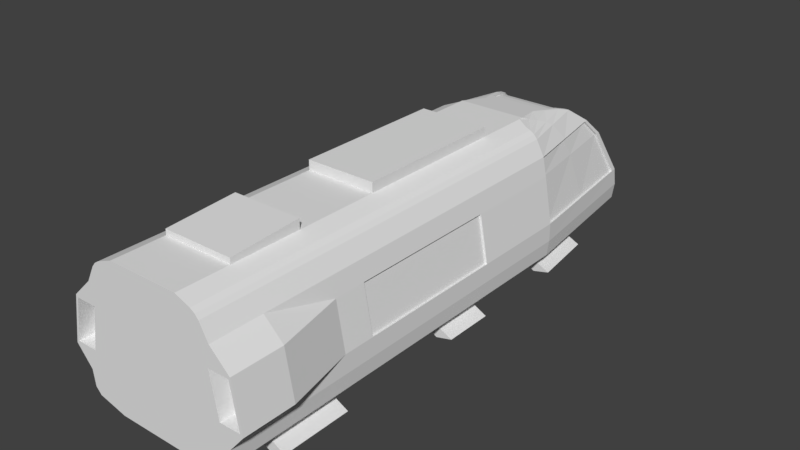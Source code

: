 # Source: TrainEngine1.blend  (saved by Blender 2.79.0; exported with 4.5.12 LTS)
import bpy
from mathutils import Matrix  # noqa: F401  (used for matrix-valued properties, if any)

bpy.ops.wm.read_factory_settings(use_empty=True)
scene = bpy.context.scene
scene.name = 'Scene'

# ---- collections
col_collection_1 = bpy.data.collections.new('Collection 1'); scene.collection.children.link(col_collection_1)

# ---- world
world_world = bpy.data.worlds.new('World'); scene.world = world_world
world_world.color = (0.05088, 0.05088, 0.05088)
world_world.use_sun_shadow = False
world_world.sun_shadow_jitter_overblur = 0.0
world_world.cycles.sampling_method = 'MANUAL'

# ---- meshes
me_cube_001 = bpy.data.meshes.new('Cube.001')
me_cube_001.from_pydata([(0.0, -4.0, 0.25), (0.0, -4.0, 2.25), (-1.289, -3.762, 0.959), (-1.184, -3.762, 1.541), (0.0, -4.0, 1.583), (0.0, -4.0, 0.9167), (-0.5, -4.0, 2.25), (-0.6203, -4.0, 0.25), (-0.6203, -4.0, 0.9167), (-0.5, -4.0, 1.583), (0.0, 1.818, 2.25), (0.0, 1.091, 2.25), (0.0, -1.091, 2.25), (0.0, -1.818, 2.25), (0.0, -2.272, 2.25), (0.0, -3.273, 2.25), (0.0, 1.818, 0.25), (0.0, 1.091, 0.25), (0.0, 0.3636, 0.25), (0.0, -0.3636, 0.25), (0.0, -1.091, 0.25), (0.0, -1.818, 0.25), (0.0, -2.272, 0.25), (0.0, -3.273, 0.25), (-1.34, -3.273, 0.9167), (-1.12, -2.272, 0.9167), (-1.12, -1.818, 0.9167), (-1.12, -1.091, 0.9167), (-1.12, -0.3636, 0.9167), (-1.12, 0.3636, 0.9167), (-1.12, 1.091, 0.9167), (-1.12, 1.818, 0.9167), (-1.22, -3.273, 1.583), (-1.0, -2.272, 1.583), (-1.0, -1.818, 1.583), (-1.0, -1.091, 1.583), (-1.0, -0.3636, 1.583), (-1.0, 0.3636, 1.583), (-1.0, 1.091, 1.583), (-1.0, 1.818, 1.583), (-0.6203, 1.818, 0.25), (-0.6203, 1.091, 0.25), (-0.6203, 0.3636, 0.25), (-0.6203, -0.3636, 0.25), (-0.6203, -1.091, 0.25), (-0.6203, -1.818, 0.25), (-0.6203, -2.272, 0.25), (-0.6203, -3.273, 0.25), (-0.5, 1.818, 2.25), (-0.5, 1.091, 2.25), (-0.5, 0.3636, 2.25), (-0.5, -0.3636, 2.25), (-0.5, -1.091, 2.25), (-0.5, -1.818, 2.25), (-0.5, -2.272, 2.25), (-0.5, -3.273, 2.25), (-0.9459, -4.0, 1.846), (0.0, -4.0, 1.846), (-0.5, -4.0, 1.846), (-0.9459, -3.273, 1.846), (-0.9459, -2.272, 1.846), (-0.9459, -1.818, 1.846), (-0.9459, -1.091, 1.846), (-0.9459, -0.3636, 1.846), (-0.9459, 0.3636, 1.846), (-0.9459, 1.091, 1.846), (-0.9459, 1.818, 1.846), (0.0, -4.0, 0.6544), (-1.12, -4.0, 0.6544), (-0.6203, -4.0, 0.6544), (-1.12, -3.273, 0.6544), (-1.12, -2.272, 0.6544), (-1.12, -1.818, 0.6544), (-1.12, -1.091, 0.6544), (-1.12, -0.3636, 0.6544), (-1.12, 0.3636, 0.6544), (-1.12, 1.091, 0.6544), (-1.12, 1.818, 0.6544), (0.0, -2.272, 2.388), (0.0, -3.273, 2.328), (-0.5, -2.272, 2.388), (-0.5, -3.273, 2.328), (0.0, 1.091, 2.387), (0.0, 0.3636, 2.387), (0.0, -0.3636, 2.387), (0.0, -1.091, 2.387), (-0.5, 1.091, 2.387), (-0.5, 0.3636, 2.387), (-0.5, -0.3636, 2.387), (-0.5, -1.091, 2.387), (-1.016, -3.762, 0.959), (-0.9105, -3.762, 1.541), (-0.7229, -4.0, 1.846), (-0.8703, -4.0, 0.6544), (-0.6449, 1.818, 2.194), (-0.6449, 1.091, 2.194), (-0.6449, 0.3636, 2.194), (-0.6449, -0.3636, 2.194), (-0.6449, -1.091, 2.194), (-0.6449, -1.818, 2.194), (-0.6449, -2.272, 2.194), (-0.6449, -3.273, 2.194), (-0.6449, -4.0, 2.194), (-0.8524, 1.818, 0.3064), (-0.8524, 1.091, 0.3064), (-0.8524, 0.3636, 0.3064), (-0.8524, -0.3636, 0.3064), (-0.8524, -1.091, 0.3064), (-0.8524, -1.818, 0.3064), (-0.8524, -2.272, 0.3064), (-0.8524, -3.273, 0.3064), (-0.8524, -4.0, 0.3064), (-0.9009, 0.3636, 0.1044), (-0.9009, -0.3636, 0.1044), (-0.9009, -2.272, 0.1044), (-0.9009, -3.273, 0.1044), (-1.133, 0.3636, 0.1608), (-1.133, -0.3636, 0.1608), (-1.133, -2.272, 0.1608), (-1.133, -3.273, 0.1608), (-1.34, -4.0, 0.9167), (-1.22, -4.0, 1.583), (-0.9802, -4.0, 0.9167), (-0.8599, -4.0, 1.583), (-1.301, -4.0, 0.949), (-1.193, -4.0, 1.551), (-1.007, -4.0, 0.949), (-0.8985, -4.0, 1.551), (-0.7152, 1.818, 2.166), (-0.8275, 1.818, 2.067), (-0.7789, 1.818, 2.125), (-0.7152, 1.091, 2.166), (-0.8275, 1.091, 2.067), (-0.7789, 1.091, 2.125), (-0.7152, 0.3636, 2.166), (-0.8275, 0.3636, 2.067), (-0.7789, 0.3636, 2.125), (-0.7152, -0.3636, 2.166), (-0.8275, -0.3636, 2.067), (-0.7789, -0.3636, 2.125), (-0.7152, -1.091, 2.166), (-0.8275, -1.091, 2.067), (-0.7789, -1.091, 2.125), (-0.7152, -1.818, 2.166), (-0.8275, -1.818, 2.067), (-0.7789, -1.818, 2.125), (-0.7152, -2.272, 2.166), (-0.8275, -2.272, 2.067), (-0.7789, -2.272, 2.125), (-0.7152, -3.273, 2.166), (-0.8275, -3.273, 2.067), (-0.7789, -3.273, 2.125), (-0.7152, -4.0, 2.166), (-0.8275, -4.0, 2.067), (-0.7789, -4.0, 2.125), (-1.093, 1.818, 0.4321), (-1.017, 1.818, 0.3463), (-1.093, 1.091, 0.4321), (-1.017, 1.091, 0.3463), (-1.093, 0.3636, 0.4321), (-1.017, 0.3636, 0.3463), (-1.093, -0.3636, 0.4321), (-1.017, -0.3636, 0.3463), (-1.093, -1.091, 0.4321), (-1.017, -1.091, 0.3463), (-1.093, -1.818, 0.4321), (-1.017, -1.818, 0.3463), (-1.093, -2.272, 0.4321), (-1.017, -2.272, 0.3463), (-1.093, -3.273, 0.4321), (-1.017, -3.273, 0.3463), (-1.093, -4.0, 0.4321), (-1.017, -4.0, 0.3463), (0.0, 1.945, 2.25), (0.0, 3.692, 0.25), (-0.8681, 3.953, 0.9167), (-0.7478, 3.593, 1.583), (-0.6203, 3.692, 0.25), (-0.5, 1.945, 2.25), (-0.6937, 3.31, 1.846), (-0.8681, 4.002, 0.6544), (-0.3927, 2.36, 2.194), (-0.6002, 3.857, 0.3064), (-0.463, 2.564, 2.166), (-0.5753, 2.997, 2.067), (-0.5267, 2.811, 2.125), (-0.8408, 3.992, 0.4321), (-0.7645, 3.939, 0.3463), (0.0, 2.36, 2.194), (0.0, 2.564, 2.166), (-0.7588, 3.515, 1.583), (-0.8791, 3.859, 0.9167), (-0.5378, 2.767, 2.125), (-0.5863, 2.946, 2.067), (0.0, 3.953, 0.9167), (0.0, 4.002, 0.6544), (0.0, 3.992, 0.4321), (0.0, 3.939, 0.3463), (0.0, 3.857, 0.3064), (-1.091, -1.818, 0.9113), (-1.091, -1.091, 0.9113), (-1.091, -0.3636, 0.9113), (-1.091, 0.3636, 0.9113), (-0.9705, -1.818, 1.578), (-0.9705, -1.091, 1.578), (-0.9705, -0.3636, 1.578), (-0.9705, 0.3636, 1.578), (-0.5448, -4.0, 0.25), (-0.4391, -4.0, 2.25), (-0.5448, -4.0, 0.9167), (-0.4391, -4.0, 1.583), (-0.4391, 1.818, 2.25), (-0.4391, 1.091, 2.25), (-0.4391, -1.091, 2.25), (-0.4391, -1.818, 2.25), (-0.4391, -2.272, 2.25), (-0.4391, -3.273, 2.25), (-0.5448, 1.818, 0.25), (-0.5448, 1.091, 0.25), (-0.5448, 0.3636, 0.25), (-0.5448, -0.3636, 0.25), (-0.5448, -1.091, 0.25), (-0.5448, -1.818, 0.25), (-0.5448, -2.272, 0.25), (-0.5448, -3.273, 0.25), (-0.4391, -4.0, 1.846), (-0.5448, -4.0, 0.6544), (-0.4391, -2.272, 2.388), (-0.4391, -3.273, 2.328), (-0.4391, 1.091, 2.387), (-0.4391, 0.3636, 2.387), (-0.4391, -0.3636, 2.387), (-0.4391, -1.091, 2.387), (-0.4391, 1.945, 2.25), (-0.5448, 3.692, 0.25), (-0.3449, 2.36, 2.194), (-0.4066, 2.564, 2.166), (-0.4626, 2.811, 2.125), (-0.5052, 2.997, 2.067), (-0.6092, 3.31, 1.846), (-0.6568, 3.593, 1.583), (-0.7624, 3.953, 0.9167), (-0.7624, 4.002, 0.6544), (-0.7384, 3.992, 0.4321), (-0.6714, 3.939, 0.3463), (-0.5271, 3.857, 0.3064), (-0.4066, 2.548, 2.141), (0.0, 2.548, 2.141), (-0.4626, 2.794, 2.1), (0.0, 2.794, 2.1), (-0.5052, 2.981, 2.042), (0.0, 2.981, 2.042), (-0.6092, 3.294, 1.821), (0.0, 3.294, 1.821), (-0.6568, 3.576, 1.558), (0.0, 3.576, 1.558), (-0.7624, 3.936, 0.8916), (0.0, 3.936, 0.8916), (0.0, 3.61, 0.25), (-0.6203, 3.61, 0.25), (-0.7047, 3.245, 1.846), (-0.7755, 3.847, 0.3463), (-0.8518, 3.897, 0.4321), (-0.8791, 3.907, 0.6544), (-0.4037, 2.336, 2.194), (-0.5, 1.939, 2.25), (-0.474, 2.532, 2.166), (-0.6112, 3.768, 0.3064), (0.0, 1.939, 2.25), (-0.4391, 1.939, 2.25), (-0.5448, 3.61, 0.25), (-0.9712, 1.814, 1.576), (-1.091, 1.814, 0.9095), (-0.917, 1.814, 1.838), (-0.8503, 3.855, 0.9095), (-0.73, 3.511, 1.576), (-0.6758, 3.241, 1.838), (-0.7069, 2.382, 2.067), (-0.9997, 2.839, 0.9167), (0.0, 2.714, 0.25), (-0.8961, 2.832, 0.3463), (-0.9997, 2.862, 0.6544), (-0.5243, 2.077, 2.194), (-0.7318, 2.793, 0.3064), (-0.6583, 2.293, 2.125), (-0.6203, 2.714, 0.25), (-0.8253, 2.532, 1.846), (-0.9724, 2.858, 0.4321), (-0.5, 1.879, 2.25), (-0.5946, 2.175, 2.166), (0.0, 1.879, 2.25), (-0.4391, 1.879, 2.25), (-0.5448, 2.714, 0.25), (-0.9709, 2.835, 0.9095), (-0.8506, 2.663, 1.576), (-0.7964, 2.527, 1.838), (-0.9001, 1.823, 0.1095), (-1.132, 1.823, 0.1659), (-1.012, 2.798, 0.1659), (-0.9001, 2.719, 0.1095)], [], [(224, 23, 0, 207), (93, 122, 120, 68), (90, 91, 3, 2), (209, 210, 9, 8), (226, 209, 8, 69), (216, 55, 6, 208), (225, 208, 6, 58), (54, 55, 81, 80), (211, 48, 49, 212), (213, 12, 85, 232), (213, 52, 53, 214), (214, 53, 54, 215), (120, 121, 32, 24), (24, 32, 33, 25), (25, 33, 34, 26), (68, 120, 24, 70), (71, 25, 26, 72), (72, 26, 27, 73), (73, 27, 28, 74), (74, 28, 29, 75), (75, 29, 30, 76), (76, 30, 31, 77), (217, 16, 17, 218), (218, 17, 18, 219), (219, 18, 19, 220), (220, 19, 20, 221), (221, 20, 21, 222), (222, 21, 22, 223), (223, 22, 23, 224), (38, 65, 66, 39), (37, 64, 65, 38), (36, 63, 64, 37), (35, 62, 63, 36), (34, 61, 62, 35), (33, 60, 61, 34), (121, 56, 59, 32), (210, 225, 58, 9), (123, 92, 56, 121), (207, 226, 69, 7), (33, 32, 59), (25, 70, 24), (71, 70, 25), (60, 33, 59), (94, 128, 131, 95), (95, 131, 134, 96), (96, 134, 137, 97), (97, 137, 140, 98), (98, 140, 143, 99), (99, 143, 146, 100), (100, 146, 149, 101), (101, 149, 152, 102), (155, 157, 76, 77), (157, 159, 75, 76), (103, 104, 158, 156), (104, 105, 160, 158), (105, 106, 162, 160), (106, 107, 164, 162), (107, 108, 166, 164), (108, 109, 168, 166), (109, 110, 170, 168), (110, 111, 172, 170), (92, 102, 152, 154, 153, 56), (150, 59, 56, 153), (147, 60, 150), (144, 61, 60, 147), (141, 62, 61, 144), (138, 63, 62, 141), (135, 64, 63, 138), (132, 65, 64, 135), (129, 66, 65, 132), (111, 93, 68, 171, 172), (169, 171, 68, 70), (167, 169, 70, 71), (165, 167, 71, 72), (163, 165, 72, 73), (161, 163, 73, 74), (159, 161, 74, 75), (34, 35, 204, 203), (36, 37, 206, 205), (28, 27, 200, 201), (30, 29, 37, 38), (31, 30, 38, 39), (227, 80, 81, 228), (215, 54, 80, 227), (216, 15, 79, 228), (229, 86, 87, 230), (230, 87, 88, 231), (231, 88, 89, 232), (50, 51, 88, 87), (51, 52, 89, 88), (49, 50, 87, 86), (212, 49, 86, 229), (40, 41, 104, 103), (41, 42, 105, 104), (44, 45, 108, 107), (45, 46, 109, 108), (47, 7, 111, 110), (48, 94, 95, 49), (49, 95, 96, 50), (50, 96, 97, 51), (51, 97, 98, 52), (52, 98, 99, 53), (53, 99, 100, 54), (54, 100, 101, 55), (55, 101, 102, 6), (7, 69, 93, 111), (58, 6, 102, 92), (9, 58, 92, 123), (8, 9, 123, 122), (69, 8, 122, 93), (112, 113, 117, 116), (114, 115, 119, 118), (46, 47, 115, 114), (109, 46, 114, 118), (106, 105, 116, 117), (47, 110, 119, 115), (43, 44, 107, 106), (42, 43, 113, 112), (105, 42, 112, 116), (113, 43, 106, 117), (110, 109, 118, 119), (124, 125, 121, 120), (126, 124, 120, 122), (125, 127, 123, 121), (127, 126, 122, 123), (2, 3, 125, 124), (90, 2, 124, 126), (3, 91, 127, 125), (91, 90, 126, 127), (150, 153, 154, 151), (151, 154, 152, 149), (147, 150, 151, 148), (148, 151, 149, 146), (144, 147, 148, 145), (145, 148, 146, 143), (141, 144, 145, 142), (142, 145, 143, 140), (138, 141, 142, 139), (139, 142, 140, 137), (135, 138, 139, 136), (136, 139, 137, 134), (132, 135, 136, 133), (133, 136, 134, 131), (129, 132, 133, 130), (130, 133, 131, 128), (171, 169, 170, 172), (169, 167, 168, 170), (167, 165, 166, 168), (165, 163, 164, 166), (163, 161, 162, 164), (161, 159, 160, 162), (159, 157, 158, 160), (157, 155, 156, 158), (193, 192, 185, 184), (191, 190, 176, 175), (270, 259, 177, 234), (190, 260, 179, 176), (261, 262, 186, 187), (263, 191, 175, 180), (264, 265, 178, 181), (192, 266, 183, 185), (267, 261, 187, 182), (269, 268, 173, 233), (262, 263, 180, 186), (259, 267, 182, 177), (260, 193, 184, 179), (266, 264, 181, 183), (233, 235, 181, 178), (236, 183, 181, 235), (237, 236, 246, 248), (241, 240, 254, 256), (239, 179, 184, 238), (236, 189, 247, 246), (238, 237, 248, 250), (242, 241, 194, 195), (243, 186, 180, 242), (244, 243, 196, 197), (245, 182, 187, 244), (234, 177, 182, 245), (200, 199, 203, 204), (201, 200, 204, 205), (202, 201, 205, 206), (37, 29, 202, 206), (26, 34, 203, 199), (29, 28, 201, 202), (27, 26, 199, 200), (35, 36, 205, 204), (174, 234, 245, 198), (198, 245, 244, 197), (187, 186, 243, 244), (196, 243, 242, 195), (180, 175, 241, 242), (175, 176, 240, 241), (176, 179, 239, 240), (239, 238, 250, 252), (184, 185, 237, 238), (185, 183, 236, 237), (189, 236, 235, 188), (173, 188, 235, 233), (265, 269, 233, 178), (258, 270, 234, 174), (11, 212, 229, 82), (84, 231, 232, 85), (83, 230, 231, 84), (82, 229, 230, 83), (55, 216, 228, 81), (14, 215, 227, 78), (78, 227, 228, 79), (0, 67, 226, 207), (4, 57, 225, 210), (46, 223, 224, 47), (45, 222, 223, 46), (44, 221, 222, 45), (43, 220, 221, 44), (42, 219, 220, 43), (41, 218, 219, 42), (40, 217, 218, 41), (13, 214, 215, 14), (12, 213, 214, 13), (52, 213, 232, 89), (10, 211, 212, 11), (57, 1, 208, 225), (15, 216, 208, 1), (67, 5, 209, 226), (5, 4, 210, 209), (47, 224, 207, 7), (248, 246, 247, 249), (250, 248, 249, 251), (254, 252, 253, 255), (256, 254, 255, 257), (253, 252, 250, 251), (240, 239, 252, 254), (194, 241, 256, 257), (279, 292, 270, 258), (288, 291, 269, 265), (289, 282, 264, 266), (286, 277, 193, 260), (285, 283, 267, 259), (287, 281, 263, 262), (291, 290, 268, 269), (283, 280, 261, 267), (284, 289, 266, 192), (282, 288, 265, 264), (281, 278, 191, 263), (280, 287, 262, 261), (39, 66, 273, 271), (292, 285, 259, 270), (286, 260, 276, 295), (277, 284, 192, 193), (294, 295, 276, 275), (293, 294, 275, 274), (190, 191, 274, 275), (278, 31, 272, 293), (260, 190, 275, 276), (31, 39, 271, 272), (191, 278, 293, 274), (272, 271, 294, 293), (271, 273, 295, 294), (129, 130, 284, 277), (66, 286, 295, 273), (217, 40, 285, 292), (156, 155, 287, 280), (77, 31, 278, 281), (94, 48, 288, 282), (130, 128, 289, 284), (103, 156, 280, 283), (211, 10, 290, 291), (155, 77, 281, 287), (40, 103, 297, 296), (66, 129, 277, 286), (128, 94, 282, 289), (48, 211, 291, 288), (16, 217, 292, 279), (296, 297, 298, 299), (283, 285, 299, 298), (103, 283, 298, 297), (285, 40, 296, 299), (150, 60, 59)])
_uv = me_cube_001.uv_layers.new(name='UVMap')
_uv.uv.foreach_set('vector', [0.3166, 0.8471, 0.3239, 0.847, 0.3239, 0.8558, 0.3166, 0.8558, 0.3222, 0.7693, 0.3207, 0.7725, 0.3159, 0.7725, 0.3188, 0.7693, 0.3159, 0.84, 0.3159, 0.8329, 0.3195, 0.8334, 0.3195, 0.8406, 0.3266, 0.7725, 0.328, 0.7806, 0.3272, 0.7806, 0.3256, 0.7725, 0.3266, 0.7693, 0.3266, 0.7725, 0.3256, 0.7725, 0.3256, 0.7693, 0.3095, 0.8475, 0.3103, 0.8475, 0.3103, 0.8563, 0.3095, 0.8563, 0.328, 0.7837, 0.328, 0.7886, 0.3272, 0.7886, 0.3272, 0.7837, 0.4467, 0.8297, 0.4466, 0.8418, 0.4456, 0.8418, 0.4449, 0.8297, 0.3092, 0.7861, 0.31, 0.7861, 0.3101, 0.7949, 0.3093, 0.7949, 0.4465, 0.8037, 0.4465, 0.809, 0.4446, 0.809, 0.4446, 0.8037, 0.3094, 0.8212, 0.3102, 0.8212, 0.3102, 0.83, 0.3094, 0.83, 0.3094, 0.83, 0.3102, 0.83, 0.3102, 0.8354, 0.3094, 0.8354, 0.3116, 0.7611, 0.3208, 0.7611, 0.3207, 0.7699, 0.3116, 0.7699, 0.3116, 0.7699, 0.3207, 0.7699, 0.3213, 0.782, 0.3122, 0.782, 0.3122, 0.782, 0.3213, 0.782, 0.3213, 0.7875, 0.3122, 0.7875, 0.3221, 0.7886, 0.3188, 0.7885, 0.3188, 0.7798, 0.3221, 0.7799, 0.3087, 0.782, 0.3122, 0.782, 0.3122, 0.7875, 0.3087, 0.7875, 0.3087, 0.7875, 0.3122, 0.7875, 0.3121, 0.7963, 0.3087, 0.7963, 0.3087, 0.7963, 0.3121, 0.7963, 0.3121, 0.805, 0.3086, 0.805, 0.3086, 0.805, 0.3121, 0.805, 0.312, 0.8138, 0.3086, 0.8138, 0.3086, 0.8138, 0.312, 0.8138, 0.312, 0.8226, 0.3085, 0.8226, 0.3085, 0.8226, 0.312, 0.8226, 0.312, 0.8313, 0.3085, 0.8313, 0.3166, 0.7857, 0.3239, 0.7857, 0.3239, 0.7944, 0.3166, 0.7944, 0.3166, 0.7944, 0.3239, 0.7944, 0.3239, 0.8032, 0.3166, 0.8032, 0.3166, 0.8032, 0.3239, 0.8032, 0.3239, 0.812, 0.3166, 0.812, 0.3166, 0.812, 0.3239, 0.812, 0.3239, 0.8207, 0.3166, 0.8207, 0.3166, 0.8207, 0.3239, 0.8207, 0.3239, 0.8295, 0.3166, 0.8295, 0.3166, 0.8295, 0.3239, 0.8295, 0.3239, 0.835, 0.3166, 0.835, 0.3166, 0.835, 0.3239, 0.835, 0.3239, 0.847, 0.3166, 0.8471, 0.3227, 0.5788, 0.3263, 0.5788, 0.3263, 0.5876, 0.3226, 0.5876, 0.3227, 0.5701, 0.3263, 0.5701, 0.3263, 0.5788, 0.3227, 0.5788, 0.3228, 0.5613, 0.3264, 0.5613, 0.3263, 0.5701, 0.3227, 0.5701, 0.3228, 0.5525, 0.3264, 0.5525, 0.3264, 0.5613, 0.3228, 0.5613, 0.3229, 0.5438, 0.3265, 0.5438, 0.3264, 0.5525, 0.3228, 0.5525, 0.3229, 0.5383, 0.3265, 0.5383, 0.3265, 0.5438, 0.3229, 0.5438, 0.3208, 0.7611, 0.325, 0.7612, 0.325, 0.77, 0.3207, 0.7699, 0.328, 0.7806, 0.328, 0.7837, 0.3272, 0.7837, 0.3272, 0.7806, 0.3224, 0.7806, 0.3242, 0.7837, 0.3212, 0.7837, 0.3175, 0.7806, 0.3282, 0.5207, 0.3282, 0.5256, 0.3271, 0.5256, 0.3271, 0.5207, 0.3213, 0.782, 0.3207, 0.7699, 0.325, 0.77, 0.3217, 0.7677, 0.3221, 0.7799, 0.3188, 0.7798, 0.3087, 0.782, 0.3088, 0.77, 0.3122, 0.782, 0.3265, 0.5383, 0.3229, 0.5383, 0.3265, 0.5262, 0.4402, 0.783, 0.4412, 0.783, 0.4412, 0.7917, 0.4402, 0.7917, 0.4402, 0.7917, 0.4412, 0.7917, 0.4412, 0.8005, 0.4403, 0.8005, 0.4403, 0.8005, 0.4412, 0.8005, 0.4413, 0.8093, 0.4403, 0.8093, 0.4403, 0.8093, 0.4413, 0.8093, 0.4413, 0.818, 0.4403, 0.818, 0.4403, 0.818, 0.4413, 0.818, 0.4414, 0.8268, 0.4404, 0.8268, 0.4404, 0.8268, 0.4414, 0.8268, 0.4414, 0.8323, 0.4404, 0.8323, 0.4404, 0.8323, 0.4414, 0.8323, 0.4414, 0.8443, 0.4404, 0.8443, 0.4404, 0.8443, 0.4414, 0.8443, 0.4415, 0.8531, 0.4405, 0.8531, 0.3072, 0.5876, 0.3073, 0.5788, 0.3101, 0.5788, 0.3101, 0.5876, 0.3073, 0.5788, 0.3073, 0.5701, 0.3101, 0.5701, 0.3101, 0.5788, 0.3124, 0.7857, 0.3124, 0.7944, 0.3102, 0.7944, 0.3102, 0.7857, 0.3124, 0.7944, 0.3124, 0.8032, 0.3102, 0.8032, 0.3102, 0.7944, 0.3124, 0.8032, 0.3124, 0.812, 0.3102, 0.812, 0.3102, 0.8032, 0.3124, 0.812, 0.3124, 0.8207, 0.3102, 0.8207, 0.3102, 0.812, 0.3124, 0.8207, 0.3124, 0.8295, 0.3102, 0.8295, 0.3102, 0.8207, 0.3124, 0.8295, 0.3124, 0.835, 0.3102, 0.835, 0.3102, 0.8295, 0.3124, 0.835, 0.3124, 0.847, 0.3102, 0.847, 0.3102, 0.835, 0.3124, 0.847, 0.3124, 0.8558, 0.3102, 0.8558, 0.3102, 0.847, 0.3242, 0.7837, 0.3253, 0.7879, 0.3243, 0.7876, 0.3234, 0.7871, 0.3228, 0.7864, 0.3212, 0.7837, 0.3298, 0.5263, 0.3265, 0.5262, 0.3266, 0.5175, 0.3299, 0.5175, 0.3282, 0.7821, 0.3249, 0.7821, 0.3282, 0.77, 0.3282, 0.7876, 0.3249, 0.7875, 0.3249, 0.7821, 0.3282, 0.7821, 0.3281, 0.7963, 0.3249, 0.7963, 0.3249, 0.7875, 0.3282, 0.7876, 0.3281, 0.8051, 0.3248, 0.8051, 0.3249, 0.7963, 0.3281, 0.7963, 0.328, 0.8139, 0.3248, 0.8138, 0.3248, 0.8051, 0.3281, 0.8051, 0.328, 0.8226, 0.3247, 0.8226, 0.3248, 0.8138, 0.328, 0.8139, 0.328, 0.8314, 0.3247, 0.8314, 0.3247, 0.8226, 0.328, 0.8226, 0.324, 0.5214, 0.3238, 0.5256, 0.3204, 0.5256, 0.3208, 0.5229, 0.3218, 0.5219, 0.3075, 0.5262, 0.3076, 0.5175, 0.3104, 0.5175, 0.3104, 0.5262, 0.3075, 0.5383, 0.3075, 0.5262, 0.3104, 0.5262, 0.3103, 0.5383, 0.3074, 0.5438, 0.3075, 0.5383, 0.3103, 0.5383, 0.3103, 0.5438, 0.3074, 0.5525, 0.3074, 0.5438, 0.3103, 0.5438, 0.3102, 0.5525, 0.3074, 0.5613, 0.3074, 0.5525, 0.3102, 0.5525, 0.3102, 0.5613, 0.3073, 0.5701, 0.3074, 0.5613, 0.3102, 0.5613, 0.3101, 0.5701, 0.3168, 0.8473, 0.3168, 0.8386, 0.3172, 0.8386, 0.3172, 0.8473, 0.3168, 0.8298, 0.3168, 0.821, 0.3172, 0.821, 0.3172, 0.8298, 0.3223, 0.8385, 0.3223, 0.8297, 0.3227, 0.8297, 0.3227, 0.8385, 0.312, 0.8226, 0.312, 0.8138, 0.3212, 0.8138, 0.3211, 0.8226, 0.312, 0.8313, 0.312, 0.8226, 0.3211, 0.8226, 0.3211, 0.8313, 0.4316, 0.7766, 0.4308, 0.7766, 0.4308, 0.7646, 0.4316, 0.7646, 0.4276, 0.844, 0.4276, 0.8433, 0.4294, 0.8433, 0.4294, 0.844, 0.4466, 0.8231, 0.4466, 0.8178, 0.4477, 0.8178, 0.4477, 0.8231, 0.4367, 0.7902, 0.4375, 0.7902, 0.4375, 0.7989, 0.4367, 0.7989, 0.4367, 0.7989, 0.4375, 0.7989, 0.4375, 0.8077, 0.4367, 0.8077, 0.4367, 0.8077, 0.4375, 0.8077, 0.4375, 0.8165, 0.4367, 0.8165, 0.441, 0.8266, 0.441, 0.8354, 0.4392, 0.8354, 0.4392, 0.8266, 0.441, 0.8354, 0.441, 0.8441, 0.4392, 0.8441, 0.4392, 0.8354, 0.441, 0.8178, 0.441, 0.8266, 0.4392, 0.8266, 0.4392, 0.8178, 0.4464, 0.8495, 0.4464, 0.8502, 0.4446, 0.8502, 0.4446, 0.8495, 0.3156, 0.7857, 0.3156, 0.7944, 0.3124, 0.7944, 0.3124, 0.7857, 0.3156, 0.7944, 0.3156, 0.8032, 0.3124, 0.8032, 0.3124, 0.7944, 0.3156, 0.8208, 0.3156, 0.8295, 0.3124, 0.8295, 0.3124, 0.8207, 0.3156, 0.8295, 0.3156, 0.835, 0.3124, 0.835, 0.3124, 0.8295, 0.3156, 0.8471, 0.3156, 0.8558, 0.3124, 0.8558, 0.3124, 0.847, 0.31, 0.7861, 0.3121, 0.7861, 0.3121, 0.7949, 0.3101, 0.7949, 0.3101, 0.7949, 0.3121, 0.7949, 0.3121, 0.8036, 0.3101, 0.8037, 0.3101, 0.8037, 0.3121, 0.8036, 0.3122, 0.8124, 0.3102, 0.8124, 0.3102, 0.8124, 0.3122, 0.8124, 0.3122, 0.8212, 0.3102, 0.8212, 0.3102, 0.8212, 0.3122, 0.8212, 0.3122, 0.8299, 0.3102, 0.83, 0.3102, 0.83, 0.3122, 0.8299, 0.3123, 0.8354, 0.3102, 0.8354, 0.3102, 0.8354, 0.3123, 0.8354, 0.3123, 0.8475, 0.3103, 0.8475, 0.3103, 0.8475, 0.3123, 0.8475, 0.3124, 0.8562, 0.3103, 0.8563, 0.3271, 0.5207, 0.3271, 0.5256, 0.3238, 0.5256, 0.324, 0.5214, 0.3272, 0.7837, 0.3272, 0.7886, 0.3253, 0.7879, 0.3242, 0.7837, 0.3272, 0.7806, 0.3272, 0.7837, 0.3242, 0.7837, 0.3224, 0.7806, 0.3256, 0.7725, 0.3272, 0.7806, 0.3224, 0.7806, 0.3207, 0.7725, 0.3256, 0.7693, 0.3256, 0.7725, 0.3207, 0.7725, 0.3222, 0.7693, 0.3121, 0.8033, 0.3121, 0.8121, 0.3089, 0.812, 0.3089, 0.8033, 0.3121, 0.8351, 0.3121, 0.8471, 0.3089, 0.8471, 0.3089, 0.835, 0.3156, 0.835, 0.3156, 0.8471, 0.3121, 0.8471, 0.3121, 0.8351, 0.3258, 0.7877, 0.3237, 0.7899, 0.3237, 0.7861, 0.3258, 0.7839, 0.3104, 0.7901, 0.3104, 0.7813, 0.3144, 0.7812, 0.3144, 0.79, 0.3304, 0.8432, 0.3326, 0.8453, 0.3326, 0.8491, 0.3304, 0.847, 0.3156, 0.812, 0.3156, 0.8208, 0.3124, 0.8207, 0.3124, 0.812, 0.3156, 0.8032, 0.3156, 0.812, 0.3121, 0.8121, 0.3121, 0.8033, 0.3258, 0.7803, 0.3237, 0.7825, 0.3237, 0.7787, 0.3258, 0.7765, 0.3056, 0.8486, 0.3056, 0.8524, 0.3035, 0.8502, 0.3035, 0.8464, 0.3105, 0.8331, 0.3105, 0.8211, 0.3145, 0.821, 0.3145, 0.8331, 0.3164, 0.7729, 0.3179, 0.7802, 0.3175, 0.7806, 0.3159, 0.7725, 0.3204, 0.7729, 0.3164, 0.7729, 0.3159, 0.7725, 0.3207, 0.7725, 0.3179, 0.7802, 0.3218, 0.7802, 0.3224, 0.7806, 0.3175, 0.7806, 0.3218, 0.7802, 0.3204, 0.7729, 0.3207, 0.7725, 0.3224, 0.7806, 0.3237, 0.7749, 0.3237, 0.7678, 0.3269, 0.7677, 0.3269, 0.775, 0.3189, 0.8522, 0.3189, 0.8489, 0.3221, 0.8487, 0.3221, 0.8522, 0.3108, 0.8527, 0.3108, 0.8494, 0.314, 0.8493, 0.314, 0.8528, 0.3191, 0.8422, 0.3191, 0.8493, 0.3159, 0.8494, 0.3159, 0.842, 0.3282, 0.77, 0.3283, 0.7613, 0.3292, 0.7613, 0.3292, 0.7701, 0.3142, 0.8474, 0.3143, 0.8562, 0.3133, 0.8562, 0.3133, 0.8475, 0.3282, 0.7821, 0.3282, 0.77, 0.3292, 0.7701, 0.3291, 0.7821, 0.3142, 0.8354, 0.3142, 0.8474, 0.3133, 0.8475, 0.3133, 0.8354, 0.3282, 0.7876, 0.3282, 0.7821, 0.3291, 0.7821, 0.3291, 0.7876, 0.3141, 0.8299, 0.3142, 0.8354, 0.3133, 0.8354, 0.3132, 0.8299, 0.3281, 0.7963, 0.3282, 0.7876, 0.3291, 0.7876, 0.329, 0.7964, 0.3141, 0.8211, 0.3141, 0.8299, 0.3132, 0.8299, 0.3132, 0.8212, 0.3281, 0.8051, 0.3281, 0.7963, 0.329, 0.7964, 0.329, 0.8051, 0.3141, 0.8124, 0.3141, 0.8211, 0.3132, 0.8212, 0.3132, 0.8124, 0.328, 0.8139, 0.3281, 0.8051, 0.329, 0.8051, 0.329, 0.8139, 0.314, 0.8036, 0.3141, 0.8124, 0.3132, 0.8124, 0.3131, 0.8036, 0.328, 0.8226, 0.328, 0.8139, 0.329, 0.8139, 0.3289, 0.8227, 0.314, 0.7948, 0.314, 0.8036, 0.3131, 0.8036, 0.3131, 0.7949, 0.328, 0.8314, 0.328, 0.8226, 0.3289, 0.8227, 0.3289, 0.8314, 0.314, 0.7861, 0.314, 0.7948, 0.3131, 0.7949, 0.313, 0.7861, 0.309, 0.8558, 0.309, 0.847, 0.3102, 0.847, 0.3102, 0.8558, 0.309, 0.847, 0.309, 0.8349, 0.3102, 0.835, 0.3102, 0.847, 0.309, 0.8349, 0.309, 0.8295, 0.3102, 0.8295, 0.3102, 0.835, 0.309, 0.8295, 0.309, 0.8207, 0.3102, 0.8207, 0.3102, 0.8295, 0.309, 0.8207, 0.309, 0.8119, 0.3102, 0.812, 0.3102, 0.8207, 0.309, 0.8119, 0.309, 0.8032, 0.3102, 0.8032, 0.3102, 0.812, 0.309, 0.8032, 0.309, 0.7944, 0.3102, 0.7944, 0.3102, 0.8032, 0.309, 0.7944, 0.309, 0.7856, 0.3102, 0.7857, 0.3102, 0.7944, 0.3114, 0.7725, 0.3107, 0.7746, 0.3105, 0.7741, 0.3113, 0.7718, 0.3126, 0.856, 0.3217, 0.8519, 0.3217, 0.8529, 0.3126, 0.8572, 0.3166, 0.7641, 0.3156, 0.7641, 0.3156, 0.7631, 0.3166, 0.7631, 0.3217, 0.8519, 0.3253, 0.8487, 0.3254, 0.8495, 0.3217, 0.8529, 0.3134, 0.7612, 0.3123, 0.7606, 0.3124, 0.7594, 0.3136, 0.7601, 0.3091, 0.8566, 0.3126, 0.856, 0.3126, 0.8572, 0.3091, 0.8578, 0.3272, 0.8184, 0.3273, 0.8136, 0.3273, 0.8136, 0.3273, 0.8187, 0.3107, 0.7746, 0.3098, 0.7775, 0.3096, 0.7771, 0.3105, 0.7741, 0.3157, 0.7622, 0.3134, 0.7612, 0.3136, 0.7601, 0.3158, 0.7611, 0.3092, 0.7847, 0.3033, 0.7847, 0.3033, 0.7846, 0.3092, 0.7846, 0.3078, 0.6128, 0.3107, 0.6129, 0.3107, 0.614, 0.3079, 0.6139, 0.3281, 0.8489, 0.328, 0.8469, 0.3284, 0.8458, 0.3284, 0.8479, 0.3253, 0.8487, 0.3286, 0.8451, 0.3286, 0.8457, 0.3254, 0.8495, 0.4379, 0.7744, 0.4369, 0.7767, 0.4368, 0.7764, 0.4378, 0.774, 0.3092, 0.7846, 0.308, 0.7796, 0.3087, 0.7796, 0.31, 0.7846, 0.437, 0.774, 0.4378, 0.774, 0.4368, 0.7764, 0.4361, 0.7764, 0.3066, 0.7703, 0.3084, 0.7677, 0.3088, 0.7677, 0.307, 0.7703, 0.3084, 0.7906, 0.305, 0.7819, 0.3054, 0.7819, 0.3088, 0.7906, 0.312, 0.768, 0.3132, 0.768, 0.3113, 0.7718, 0.3103, 0.7718, 0.3168, 0.8537, 0.3168, 0.8488, 0.3171, 0.8488, 0.3171, 0.8537, 0.3055, 0.7725, 0.3066, 0.7703, 0.307, 0.7703, 0.3059, 0.7725, 0.3173, 0.8278, 0.3173, 0.8246, 0.3276, 0.8246, 0.3276, 0.8278, 0.3192, 0.5867, 0.3178, 0.5867, 0.3174, 0.584, 0.3189, 0.584, 0.3186, 0.8314, 0.3176, 0.8304, 0.3276, 0.8304, 0.3276, 0.8314, 0.3168, 0.7611, 0.3158, 0.7611, 0.3136, 0.7601, 0.3148, 0.7601, 0.3166, 0.7631, 0.3156, 0.7631, 0.3158, 0.7611, 0.3168, 0.7611, 0.9639, 0.5749, 0.9639, 0.5989, 0.939, 0.599, 0.939, 0.575, 0.9639, 0.551, 0.9639, 0.5749, 0.939, 0.575, 0.939, 0.551, 0.9639, 0.527, 0.9639, 0.551, 0.939, 0.551, 0.939, 0.527, 0.3267, 0.8284, 0.3267, 0.8366, 0.3263, 0.8366, 0.3263, 0.8284, 0.3268, 0.7933, 0.3268, 0.8014, 0.3264, 0.8014, 0.3264, 0.7933, 0.3223, 0.8473, 0.3223, 0.8385, 0.3227, 0.8385, 0.3227, 0.8473, 0.3223, 0.8297, 0.3223, 0.821, 0.3227, 0.821, 0.3227, 0.8297, 0.3168, 0.8386, 0.3168, 0.8298, 0.3172, 0.8298, 0.3172, 0.8386, 0.3239, 0.7631, 0.3166, 0.7631, 0.3168, 0.7611, 0.3239, 0.7611, 0.3239, 0.7611, 0.3168, 0.7611, 0.3148, 0.7601, 0.3238, 0.76, 0.3173, 0.8314, 0.3163, 0.8304, 0.3176, 0.8304, 0.3186, 0.8314, 0.3292, 0.5867, 0.3192, 0.5867, 0.3189, 0.584, 0.3291, 0.584, 0.3159, 0.8278, 0.3159, 0.8246, 0.3173, 0.8246, 0.3173, 0.8278, 0.3159, 0.8246, 0.3176, 0.8162, 0.3188, 0.8162, 0.3173, 0.8246, 0.3143, 0.7645, 0.3132, 0.768, 0.312, 0.768, 0.313, 0.7645, 0.3049, 0.7772, 0.3055, 0.7725, 0.3059, 0.7725, 0.3053, 0.7772, 0.3113, 0.7718, 0.3105, 0.7741, 0.3097, 0.7741, 0.3103, 0.7718, 0.3105, 0.7741, 0.3096, 0.7771, 0.3089, 0.7771, 0.3097, 0.7741, 0.4315, 0.774, 0.437, 0.774, 0.4361, 0.7764, 0.4315, 0.7764, 0.3033, 0.7846, 0.3034, 0.7796, 0.308, 0.7796, 0.3092, 0.7846, 0.31, 0.7847, 0.3092, 0.7847, 0.3092, 0.7846, 0.31, 0.7846, 0.3239, 0.764, 0.3166, 0.7641, 0.3166, 0.7631, 0.3239, 0.7631, 0.4464, 0.8442, 0.4464, 0.8495, 0.4446, 0.8495, 0.4446, 0.8442, 0.4308, 0.8077, 0.4367, 0.8077, 0.4367, 0.8165, 0.4308, 0.8164, 0.4308, 0.7989, 0.4367, 0.7989, 0.4367, 0.8077, 0.4308, 0.8077, 0.4308, 0.7901, 0.4367, 0.7902, 0.4367, 0.7989, 0.4308, 0.7989, 0.4466, 0.8239, 0.4466, 0.8231, 0.4477, 0.8231, 0.4477, 0.8239, 0.4276, 0.8493, 0.4276, 0.844, 0.4294, 0.844, 0.4294, 0.8493, 0.4375, 0.7767, 0.4316, 0.7766, 0.4316, 0.7646, 0.4375, 0.7646, 0.3355, 0.5207, 0.3355, 0.5256, 0.3282, 0.5256, 0.3282, 0.5207, 0.334, 0.7806, 0.334, 0.7837, 0.328, 0.7837, 0.328, 0.7806, 0.3156, 0.835, 0.3166, 0.835, 0.3166, 0.8471, 0.3156, 0.8471, 0.3156, 0.8295, 0.3166, 0.8295, 0.3166, 0.835, 0.3156, 0.835, 0.3156, 0.8208, 0.3166, 0.8207, 0.3166, 0.8295, 0.3156, 0.8295, 0.3156, 0.812, 0.3166, 0.812, 0.3166, 0.8207, 0.3156, 0.8208, 0.3156, 0.8032, 0.3166, 0.8032, 0.3166, 0.812, 0.3156, 0.812, 0.3156, 0.7944, 0.3166, 0.7944, 0.3166, 0.8032, 0.3156, 0.8032, 0.3156, 0.7857, 0.3166, 0.7857, 0.3166, 0.7944, 0.3156, 0.7944, 0.3035, 0.83, 0.3094, 0.83, 0.3094, 0.8354, 0.3035, 0.8354, 0.3035, 0.8212, 0.3094, 0.8212, 0.3094, 0.83, 0.3035, 0.83, 0.4465, 0.803, 0.4465, 0.8037, 0.4446, 0.8037, 0.4446, 0.803, 0.3033, 0.7861, 0.3092, 0.7861, 0.3093, 0.7949, 0.3034, 0.7949, 0.334, 0.7837, 0.334, 0.7886, 0.328, 0.7886, 0.328, 0.7837, 0.3036, 0.8475, 0.3095, 0.8475, 0.3095, 0.8563, 0.3036, 0.8563, 0.334, 0.7693, 0.334, 0.7725, 0.3266, 0.7725, 0.3266, 0.7693, 0.334, 0.7725, 0.334, 0.7806, 0.328, 0.7806, 0.3266, 0.7725, 0.3156, 0.8471, 0.3166, 0.8471, 0.3166, 0.8558, 0.3156, 0.8558, 0.9116, 0.5392, 0.9132, 0.5309, 0.928, 0.5299, 0.9286, 0.5381, 0.9104, 0.5455, 0.9116, 0.5392, 0.9286, 0.5381, 0.9289, 0.5443, 0.9046, 0.5661, 0.9066, 0.5563, 0.9289, 0.5549, 0.9286, 0.5645, 0.9046, 0.57, 0.9302, 0.5737, 0.9302, 0.5954, 0.9046, 0.5952, 0.9289, 0.5549, 0.9066, 0.5563, 0.9104, 0.5455, 0.9289, 0.5443, 0.305, 0.7819, 0.3049, 0.7772, 0.3053, 0.7772, 0.3054, 0.7819, 0.316, 0.7904, 0.316, 0.7812, 0.3164, 0.7812, 0.3164, 0.7904, 0.3239, 0.7748, 0.3166, 0.7749, 0.3166, 0.7641, 0.3239, 0.764, 0.31, 0.7854, 0.3092, 0.7854, 0.3092, 0.7847, 0.31, 0.7847, 0.4395, 0.7787, 0.4386, 0.7798, 0.4369, 0.7767, 0.4379, 0.7744, 0.325, 0.84, 0.3283, 0.8383, 0.3286, 0.8451, 0.3253, 0.8487, 0.3156, 0.7749, 0.3141, 0.7739, 0.3157, 0.7622, 0.3156, 0.7641, 0.3075, 0.6002, 0.3104, 0.6002, 0.3107, 0.6129, 0.3078, 0.6128, 0.3092, 0.7854, 0.3033, 0.7854, 0.3033, 0.7847, 0.3092, 0.7847, 0.3141, 0.7739, 0.3118, 0.7734, 0.3134, 0.7612, 0.3157, 0.7622, 0.3123, 0.7803, 0.3114, 0.7818, 0.3098, 0.7775, 0.3107, 0.7746, 0.3104, 0.783, 0.31, 0.7854, 0.31, 0.7847, 0.3088, 0.7799, 0.3088, 0.844, 0.3123, 0.8437, 0.3126, 0.856, 0.3091, 0.8566, 0.3118, 0.7734, 0.3106, 0.7731, 0.3123, 0.7606, 0.3134, 0.7612, 0.3243, 0.7965, 0.3244, 0.7933, 0.3248, 0.7933, 0.3247, 0.7965, 0.3166, 0.7749, 0.3156, 0.7749, 0.3156, 0.7641, 0.3166, 0.7641, 0.3243, 0.8297, 0.3243, 0.821, 0.3247, 0.821, 0.3247, 0.8297, 0.3131, 0.7792, 0.3123, 0.7803, 0.3107, 0.7746, 0.3114, 0.7725, 0.9094, 0.5659, 0.8994, 0.5701, 0.8991, 0.5465, 0.9093, 0.5378, 0.9346, 0.5608, 0.9094, 0.5659, 0.9093, 0.5378, 0.9346, 0.527, 0.328, 0.8411, 0.3281, 0.8329, 0.3285, 0.8329, 0.3284, 0.8411, 0.3227, 0.8057, 0.3227, 0.818, 0.3223, 0.8181, 0.3223, 0.8057, 0.3281, 0.8444, 0.328, 0.8411, 0.3284, 0.8411, 0.3285, 0.8444, 0.3244, 0.8046, 0.3243, 0.7965, 0.3247, 0.7965, 0.3248, 0.8046, 0.3227, 0.7933, 0.3227, 0.8057, 0.3223, 0.8057, 0.3223, 0.7933, 0.9346, 0.5946, 0.9096, 0.594, 0.9094, 0.5659, 0.9346, 0.5608, 0.9096, 0.594, 0.8997, 0.5938, 0.8994, 0.5701, 0.9094, 0.5659, 0.328, 0.8314, 0.3289, 0.8314, 0.3292, 0.8372, 0.3283, 0.8383, 0.3243, 0.8384, 0.3243, 0.8297, 0.3247, 0.8297, 0.3247, 0.8384, 0.3166, 0.7857, 0.3156, 0.7857, 0.3156, 0.7749, 0.3166, 0.7749, 0.3102, 0.7857, 0.309, 0.7856, 0.3106, 0.7731, 0.3118, 0.7734, 0.3085, 0.8313, 0.312, 0.8313, 0.3123, 0.8437, 0.3088, 0.844, 0.3121, 0.7861, 0.31, 0.7861, 0.31, 0.7854, 0.3104, 0.783, 0.314, 0.7861, 0.313, 0.7861, 0.3114, 0.7818, 0.3123, 0.7803, 0.3124, 0.7857, 0.3102, 0.7857, 0.3118, 0.7734, 0.3141, 0.7739, 0.3092, 0.7861, 0.3033, 0.7861, 0.3033, 0.7854, 0.3092, 0.7854, 0.3072, 0.5876, 0.3101, 0.5876, 0.3104, 0.6002, 0.3075, 0.6002, 0.3243, 0.8399, 0.3264, 0.8421, 0.3264, 0.8458, 0.3243, 0.8436, 0.3247, 0.8314, 0.328, 0.8314, 0.3283, 0.8383, 0.325, 0.84, 0.4412, 0.783, 0.4402, 0.783, 0.4386, 0.7798, 0.4395, 0.7787, 0.31, 0.7861, 0.3092, 0.7861, 0.3092, 0.7854, 0.31, 0.7854, 0.3239, 0.7857, 0.3166, 0.7857, 0.3166, 0.7749, 0.3239, 0.7748, 0.3121, 0.7857, 0.3089, 0.7857, 0.3105, 0.7739, 0.3121, 0.7749, 0.3243, 0.8145, 0.3256, 0.8136, 0.3256, 0.8173, 0.3243, 0.8183, 0.3147, 0.836, 0.3147, 0.8479, 0.3108, 0.8475, 0.3108, 0.8357, 0.3156, 0.7749, 0.3156, 0.7857, 0.3121, 0.7857, 0.3121, 0.7749, 0.3298, 0.5263, 0.3265, 0.5383, 0.3265, 0.5262])
me_cube_001.use_remesh_preserve_volume = False
me_cube_001.use_remesh_preserve_attributes = False
me_cube_001.use_mirror_vertex_groups = False
me_cube_001.update()

# ---- objects
ob_cube = bpy.data.objects.new('Cube', me_cube_001)

# ---- transforms, parenting, visibility, modifiers, constraints
ob_cube.location = (0.0, 0.0, 0.0)
ob_cube.lineart.crease_threshold = 0.0
_m = ob_cube.modifiers.new('Mirror', 'MIRROR')
_m.use_clip = True

# ---- collection membership
col_collection_1.objects.link(ob_cube)

# ---- scene / render settings (as saved in the file)
scene.frame_start = 1; scene.frame_end = 250; scene.frame_set(1)
scene.render.engine = 'BLENDER_EEVEE_NEXT'
scene.render.resolution_percentage = 50
scene.render.dither_intensity = 0.0
scene.cycles.use_denoising = False
scene.cycles.samples = 128
scene.cycles.sampling_pattern = 'TABULATED_SOBOL'
scene.cycles.use_adaptive_sampling = False
scene.cycles.use_light_tree = False
scene.cycles.blur_glossy = 0.0
scene.cycles.sample_clamp_indirect = 0.0
scene.view_settings.view_transform = 'Standard'
bpy.context.view_layer.update()

# ---- added for rendering (the .blend has no active camera and no usable light): camera, sun
cam_auto = bpy.data.cameras.new('AutoCamera')
cam_auto.lens = 50.0
cam_auto.sensor_width = 36.0
cam_auto.clip_end = 1000.0
ob_auto_camera = bpy.data.objects.new('AutoCamera', cam_auto)
scene.collection.objects.link(ob_auto_camera)
ob_auto_camera.location = (8.08879, -9.70554, 7.71741)
ob_auto_camera.rotation_euler = (1.09748, -7.21219e-08, 0.694738)
scene.camera = ob_auto_camera
light_auto_sun = bpy.data.lights.new('AutoSun', 'SUN')
light_auto_sun.energy = 3.0
light_auto_sun.angle = 0.0523599
ob_auto_sun = bpy.data.objects.new('AutoSun', light_auto_sun)
scene.collection.objects.link(ob_auto_sun)
ob_auto_sun.rotation_euler = (0.872665, 0.174533, 0.523599)
bpy.context.view_layer.update()

